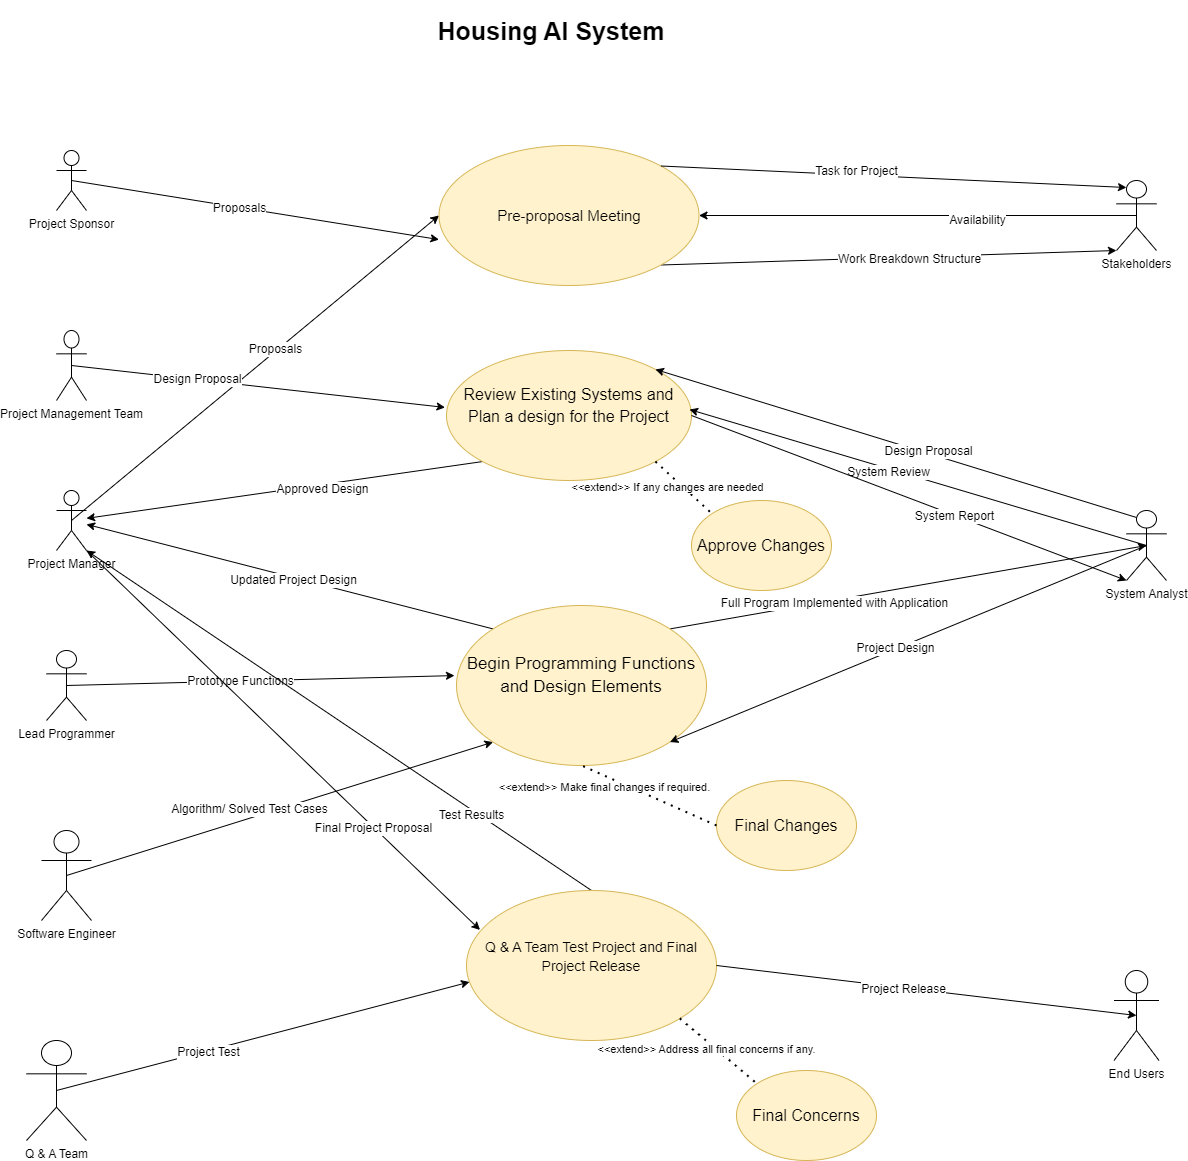

The diagram above was exported from draw.io. Its source (the exported page's mxGraphModel, read from the mxfile embedded in the PNG):
<mxGraphModel dx="1282" dy="970" grid="1" gridSize="10" guides="1" tooltips="1" connect="1" arrows="1" fold="1" page="0" pageScale="1" pageWidth="850" pageHeight="1100" math="0" shadow="0">
  <root>
    <mxCell id="0" />
    <mxCell id="1" parent="0" />
    <mxCell id="fZoJheLZv7mVkyPExijZ-12" style="rounded=0;orthogonalLoop=1;jettySize=auto;html=1;exitX=0.5;exitY=0.5;exitDx=0;exitDy=0;exitPerimeter=0;entryX=0;entryY=0.5;entryDx=0;entryDy=0;" edge="1" parent="1" source="fZoJheLZv7mVkyPExijZ-1" target="fZoJheLZv7mVkyPExijZ-8">
      <mxGeometry relative="1" as="geometry" />
    </mxCell>
    <mxCell id="fZoJheLZv7mVkyPExijZ-16" value="&lt;font style=&quot;font-size: 12px;&quot;&gt;Proposals&lt;/font&gt;" style="edgeLabel;html=1;align=center;verticalAlign=middle;resizable=0;points=[];" vertex="1" connectable="0" parent="fZoJheLZv7mVkyPExijZ-12">
      <mxGeometry x="0.1106" y="1" relative="1" as="geometry">
        <mxPoint y="-1" as="offset" />
      </mxGeometry>
    </mxCell>
    <mxCell id="fZoJheLZv7mVkyPExijZ-1" value="Project Manager" style="shape=umlActor;verticalLabelPosition=bottom;verticalAlign=top;html=1;outlineConnect=0;" vertex="1" parent="1">
      <mxGeometry y="430" width="30" height="60" as="geometry" />
    </mxCell>
    <mxCell id="fZoJheLZv7mVkyPExijZ-4" value="&lt;h2&gt;&lt;font style=&quot;font-size: 25px;&quot;&gt;Housing AI System&lt;/font&gt;&lt;/h2&gt;" style="text;html=1;align=center;verticalAlign=middle;whiteSpace=wrap;rounded=0;" vertex="1" parent="1">
      <mxGeometry x="330" y="-60" width="330" height="60" as="geometry" />
    </mxCell>
    <mxCell id="fZoJheLZv7mVkyPExijZ-5" value="Project Sponsor" style="shape=umlActor;verticalLabelPosition=bottom;verticalAlign=top;html=1;outlineConnect=0;" vertex="1" parent="1">
      <mxGeometry y="90" width="30" height="60" as="geometry" />
    </mxCell>
    <mxCell id="fZoJheLZv7mVkyPExijZ-19" style="rounded=0;orthogonalLoop=1;jettySize=auto;html=1;exitX=0.5;exitY=0.5;exitDx=0;exitDy=0;exitPerimeter=0;entryX=1;entryY=0.5;entryDx=0;entryDy=0;" edge="1" parent="1" source="fZoJheLZv7mVkyPExijZ-7" target="fZoJheLZv7mVkyPExijZ-8">
      <mxGeometry relative="1" as="geometry" />
    </mxCell>
    <mxCell id="fZoJheLZv7mVkyPExijZ-20" value="&lt;font style=&quot;font-size: 12px;&quot;&gt;Availability&lt;/font&gt;" style="edgeLabel;html=1;align=center;verticalAlign=middle;resizable=0;points=[];" vertex="1" connectable="0" parent="fZoJheLZv7mVkyPExijZ-19">
      <mxGeometry x="-0.2694" y="4" relative="1" as="geometry">
        <mxPoint as="offset" />
      </mxGeometry>
    </mxCell>
    <mxCell id="fZoJheLZv7mVkyPExijZ-7" value="Stakeholders" style="shape=umlActor;verticalLabelPosition=bottom;verticalAlign=top;html=1;outlineConnect=0;" vertex="1" parent="1">
      <mxGeometry x="1060" y="120" width="40" height="70" as="geometry" />
    </mxCell>
    <mxCell id="fZoJheLZv7mVkyPExijZ-21" style="rounded=0;orthogonalLoop=1;jettySize=auto;html=1;exitX=1;exitY=1;exitDx=0;exitDy=0;entryX=0;entryY=1;entryDx=0;entryDy=0;entryPerimeter=0;" edge="1" parent="1" source="fZoJheLZv7mVkyPExijZ-8" target="fZoJheLZv7mVkyPExijZ-7">
      <mxGeometry relative="1" as="geometry">
        <Array as="points" />
      </mxGeometry>
    </mxCell>
    <mxCell id="fZoJheLZv7mVkyPExijZ-22" value="&lt;font style=&quot;font-size: 12px;&quot;&gt;Work Breakdown Structure&lt;/font&gt;" style="edgeLabel;html=1;align=center;verticalAlign=middle;resizable=0;points=[];" vertex="1" connectable="0" parent="fZoJheLZv7mVkyPExijZ-21">
      <mxGeometry x="0.0889" y="-2" relative="1" as="geometry">
        <mxPoint as="offset" />
      </mxGeometry>
    </mxCell>
    <mxCell id="fZoJheLZv7mVkyPExijZ-8" value="&lt;span id=&quot;docs-internal-guid-dc5a65e6-7fff-ec9c-696f-734d68dd9b62&quot;&gt;&lt;span style=&quot;font-family: Arial, sans-serif; background-color: transparent; font-variant-numeric: normal; font-variant-east-asian: normal; font-variant-alternates: normal; font-variant-position: normal; vertical-align: baseline; white-space-collapse: preserve;&quot;&gt;&lt;font style=&quot;font-size: 15px;&quot;&gt;Pre-proposal Meeting&lt;/font&gt;&lt;/span&gt;&lt;/span&gt;" style="ellipse;whiteSpace=wrap;html=1;fillColor=#fff2cc;strokeColor=#d6b656;" vertex="1" parent="1">
      <mxGeometry x="382.5" y="85" width="260" height="140" as="geometry" />
    </mxCell>
    <mxCell id="fZoJheLZv7mVkyPExijZ-17" style="rounded=0;orthogonalLoop=1;jettySize=auto;html=1;exitX=0.5;exitY=0.5;exitDx=0;exitDy=0;exitPerimeter=0;entryX=0;entryY=0.672;entryDx=0;entryDy=0;entryPerimeter=0;" edge="1" parent="1" source="fZoJheLZv7mVkyPExijZ-5" target="fZoJheLZv7mVkyPExijZ-8">
      <mxGeometry relative="1" as="geometry" />
    </mxCell>
    <mxCell id="fZoJheLZv7mVkyPExijZ-18" value="&lt;font style=&quot;font-size: 12px;&quot;&gt;Proposals&lt;/font&gt;" style="edgeLabel;html=1;align=center;verticalAlign=middle;resizable=0;points=[];" vertex="1" connectable="0" parent="fZoJheLZv7mVkyPExijZ-17">
      <mxGeometry x="-0.0844" y="-1" relative="1" as="geometry">
        <mxPoint as="offset" />
      </mxGeometry>
    </mxCell>
    <mxCell id="fZoJheLZv7mVkyPExijZ-23" style="rounded=0;orthogonalLoop=1;jettySize=auto;html=1;exitX=1;exitY=0;exitDx=0;exitDy=0;entryX=0.25;entryY=0.1;entryDx=0;entryDy=0;entryPerimeter=0;" edge="1" parent="1" source="fZoJheLZv7mVkyPExijZ-8" target="fZoJheLZv7mVkyPExijZ-7">
      <mxGeometry relative="1" as="geometry" />
    </mxCell>
    <mxCell id="fZoJheLZv7mVkyPExijZ-25" value="&lt;font style=&quot;font-size: 12px;&quot;&gt;Task for Project&lt;/font&gt;" style="edgeLabel;html=1;align=center;verticalAlign=middle;resizable=0;points=[];" vertex="1" connectable="0" parent="fZoJheLZv7mVkyPExijZ-23">
      <mxGeometry x="-0.1625" y="4" relative="1" as="geometry">
        <mxPoint as="offset" />
      </mxGeometry>
    </mxCell>
    <mxCell id="fZoJheLZv7mVkyPExijZ-26" value="Project Management Team" style="shape=umlActor;verticalLabelPosition=bottom;verticalAlign=top;html=1;outlineConnect=0;" vertex="1" parent="1">
      <mxGeometry y="270" width="30" height="70" as="geometry" />
    </mxCell>
    <mxCell id="fZoJheLZv7mVkyPExijZ-43" style="rounded=0;orthogonalLoop=1;jettySize=auto;html=1;exitX=0;exitY=1;exitDx=0;exitDy=0;" edge="1" parent="1" source="fZoJheLZv7mVkyPExijZ-27" target="fZoJheLZv7mVkyPExijZ-1">
      <mxGeometry relative="1" as="geometry" />
    </mxCell>
    <mxCell id="fZoJheLZv7mVkyPExijZ-44" value="&lt;font style=&quot;font-size: 12px;&quot;&gt;Approved Design&lt;/font&gt;" style="edgeLabel;html=1;align=center;verticalAlign=middle;resizable=0;points=[];" vertex="1" connectable="0" parent="fZoJheLZv7mVkyPExijZ-43">
      <mxGeometry x="-0.1829" y="4" relative="1" as="geometry">
        <mxPoint as="offset" />
      </mxGeometry>
    </mxCell>
    <mxCell id="fZoJheLZv7mVkyPExijZ-27" value="&lt;span style=&quot;font-size: 16px;&quot; id=&quot;docs-internal-guid-323d0c42-7fff-8e67-74c9-b33e74e577d8&quot;&gt;&lt;p style=&quot;line-height:1.38;margin-top:0pt;margin-bottom:0pt;&quot; dir=&quot;ltr&quot;&gt;&lt;span style=&quot;font-family: Arial, sans-serif; background-color: transparent; font-variant-numeric: normal; font-variant-east-asian: normal; font-variant-alternates: normal; font-variant-position: normal; vertical-align: baseline; white-space-collapse: preserve;&quot;&gt;Review Existing Systems and Plan a design for the Project&lt;/span&gt;&lt;/p&gt;&lt;br&gt;&lt;/span&gt;" style="ellipse;whiteSpace=wrap;html=1;fillColor=#fff2cc;strokeColor=#d6b656;" vertex="1" parent="1">
      <mxGeometry x="390" y="290" width="245" height="130" as="geometry" />
    </mxCell>
    <mxCell id="fZoJheLZv7mVkyPExijZ-38" style="rounded=0;orthogonalLoop=1;jettySize=auto;html=1;exitX=0.25;exitY=0.1;exitDx=0;exitDy=0;exitPerimeter=0;entryX=1;entryY=0;entryDx=0;entryDy=0;" edge="1" parent="1" source="fZoJheLZv7mVkyPExijZ-28" target="fZoJheLZv7mVkyPExijZ-27">
      <mxGeometry relative="1" as="geometry" />
    </mxCell>
    <mxCell id="fZoJheLZv7mVkyPExijZ-39" value="&lt;font style=&quot;font-size: 12px;&quot;&gt;Design Proposal&lt;/font&gt;" style="edgeLabel;html=1;align=center;verticalAlign=middle;resizable=0;points=[];" vertex="1" connectable="0" parent="fZoJheLZv7mVkyPExijZ-38">
      <mxGeometry x="-0.1281" y="-2" relative="1" as="geometry">
        <mxPoint as="offset" />
      </mxGeometry>
    </mxCell>
    <mxCell id="fZoJheLZv7mVkyPExijZ-28" value="System Analyst" style="shape=umlActor;verticalLabelPosition=bottom;verticalAlign=top;html=1;outlineConnect=0;" vertex="1" parent="1">
      <mxGeometry x="1070" y="450" width="40" height="70" as="geometry" />
    </mxCell>
    <mxCell id="fZoJheLZv7mVkyPExijZ-30" value="&lt;font style=&quot;font-size: 16px;&quot;&gt;Approve Changes&lt;/font&gt;" style="ellipse;whiteSpace=wrap;html=1;fillColor=#fff2cc;strokeColor=#d6b656;" vertex="1" parent="1">
      <mxGeometry x="635" y="440" width="140" height="90" as="geometry" />
    </mxCell>
    <mxCell id="fZoJheLZv7mVkyPExijZ-31" value="" style="endArrow=none;dashed=1;html=1;dashPattern=1 3;strokeWidth=2;rounded=0;exitX=1;exitY=1;exitDx=0;exitDy=0;entryX=0;entryY=0;entryDx=0;entryDy=0;" edge="1" parent="1" source="fZoJheLZv7mVkyPExijZ-27" target="fZoJheLZv7mVkyPExijZ-30">
      <mxGeometry width="50" height="50" relative="1" as="geometry">
        <mxPoint x="630" y="500" as="sourcePoint" />
        <mxPoint x="680" y="450" as="targetPoint" />
      </mxGeometry>
    </mxCell>
    <mxCell id="fZoJheLZv7mVkyPExijZ-32" value="&amp;lt;&amp;lt;extend&amp;gt;&amp;gt; If any changes are needed" style="edgeLabel;html=1;align=center;verticalAlign=middle;resizable=0;points=[];" vertex="1" connectable="0" parent="fZoJheLZv7mVkyPExijZ-31">
      <mxGeometry x="-0.477" y="-4" relative="1" as="geometry">
        <mxPoint y="9" as="offset" />
      </mxGeometry>
    </mxCell>
    <mxCell id="fZoJheLZv7mVkyPExijZ-33" style="rounded=0;orthogonalLoop=1;jettySize=auto;html=1;exitX=0.5;exitY=0.5;exitDx=0;exitDy=0;exitPerimeter=0;entryX=0.992;entryY=0.454;entryDx=0;entryDy=0;entryPerimeter=0;" edge="1" parent="1" source="fZoJheLZv7mVkyPExijZ-28" target="fZoJheLZv7mVkyPExijZ-27">
      <mxGeometry relative="1" as="geometry" />
    </mxCell>
    <mxCell id="fZoJheLZv7mVkyPExijZ-35" value="&lt;font style=&quot;font-size: 12px;&quot;&gt;System Review&lt;/font&gt;" style="edgeLabel;html=1;align=center;verticalAlign=middle;resizable=0;points=[];" vertex="1" connectable="0" parent="fZoJheLZv7mVkyPExijZ-33">
      <mxGeometry x="0.1265" y="3" relative="1" as="geometry">
        <mxPoint as="offset" />
      </mxGeometry>
    </mxCell>
    <mxCell id="fZoJheLZv7mVkyPExijZ-36" style="rounded=0;orthogonalLoop=1;jettySize=auto;html=1;exitX=0.5;exitY=0.5;exitDx=0;exitDy=0;exitPerimeter=0;entryX=-0.006;entryY=0.438;entryDx=0;entryDy=0;entryPerimeter=0;" edge="1" parent="1" source="fZoJheLZv7mVkyPExijZ-26" target="fZoJheLZv7mVkyPExijZ-27">
      <mxGeometry relative="1" as="geometry" />
    </mxCell>
    <mxCell id="fZoJheLZv7mVkyPExijZ-37" value="&lt;font style=&quot;font-size: 12px;&quot;&gt;Design Proposal&lt;/font&gt;" style="edgeLabel;html=1;align=center;verticalAlign=middle;resizable=0;points=[];" vertex="1" connectable="0" parent="fZoJheLZv7mVkyPExijZ-36">
      <mxGeometry x="-0.3307" y="1" relative="1" as="geometry">
        <mxPoint as="offset" />
      </mxGeometry>
    </mxCell>
    <mxCell id="fZoJheLZv7mVkyPExijZ-40" style="rounded=0;orthogonalLoop=1;jettySize=auto;html=1;exitX=1;exitY=0.5;exitDx=0;exitDy=0;entryX=0;entryY=1;entryDx=0;entryDy=0;entryPerimeter=0;" edge="1" parent="1" source="fZoJheLZv7mVkyPExijZ-27" target="fZoJheLZv7mVkyPExijZ-28">
      <mxGeometry relative="1" as="geometry" />
    </mxCell>
    <mxCell id="fZoJheLZv7mVkyPExijZ-41" value="&lt;font style=&quot;font-size: 12px;&quot;&gt;System Report&lt;/font&gt;" style="edgeLabel;html=1;align=center;verticalAlign=middle;resizable=0;points=[];" vertex="1" connectable="0" parent="fZoJheLZv7mVkyPExijZ-40">
      <mxGeometry x="0.2081" y="-1" relative="1" as="geometry">
        <mxPoint as="offset" />
      </mxGeometry>
    </mxCell>
    <mxCell id="fZoJheLZv7mVkyPExijZ-45" value="Lead Programmer" style="shape=umlActor;verticalLabelPosition=bottom;verticalAlign=top;html=1;outlineConnect=0;" vertex="1" parent="1">
      <mxGeometry x="-10" y="590" width="40" height="70" as="geometry" />
    </mxCell>
    <mxCell id="fZoJheLZv7mVkyPExijZ-59" style="rounded=0;orthogonalLoop=1;jettySize=auto;html=1;exitX=0.5;exitY=0.5;exitDx=0;exitDy=0;exitPerimeter=0;entryX=0;entryY=1;entryDx=0;entryDy=0;" edge="1" parent="1" source="fZoJheLZv7mVkyPExijZ-48" target="fZoJheLZv7mVkyPExijZ-49">
      <mxGeometry relative="1" as="geometry" />
    </mxCell>
    <mxCell id="fZoJheLZv7mVkyPExijZ-69" value="&lt;font style=&quot;font-size: 12px;&quot;&gt;Algorithm/ Solved Test Cases&lt;/font&gt;" style="edgeLabel;html=1;align=center;verticalAlign=middle;resizable=0;points=[];" vertex="1" connectable="0" parent="fZoJheLZv7mVkyPExijZ-59">
      <mxGeometry x="-0.3428" y="5" relative="1" as="geometry">
        <mxPoint x="44" y="-18" as="offset" />
      </mxGeometry>
    </mxCell>
    <mxCell id="fZoJheLZv7mVkyPExijZ-48" value="Software Engineer" style="shape=umlActor;verticalLabelPosition=bottom;verticalAlign=top;html=1;outlineConnect=0;" vertex="1" parent="1">
      <mxGeometry x="-15" y="770" width="50" height="90" as="geometry" />
    </mxCell>
    <mxCell id="fZoJheLZv7mVkyPExijZ-65" style="rounded=0;orthogonalLoop=1;jettySize=auto;html=1;exitX=1;exitY=0;exitDx=0;exitDy=0;entryX=0.5;entryY=0.5;entryDx=0;entryDy=0;entryPerimeter=0;" edge="1" parent="1" source="fZoJheLZv7mVkyPExijZ-49" target="fZoJheLZv7mVkyPExijZ-28">
      <mxGeometry relative="1" as="geometry">
        <mxPoint x="1011" y="480" as="targetPoint" />
      </mxGeometry>
    </mxCell>
    <mxCell id="fZoJheLZv7mVkyPExijZ-67" value="&lt;font style=&quot;font-size: 12px;&quot;&gt;Full Program Implemented with Application&lt;/font&gt;" style="edgeLabel;html=1;align=center;verticalAlign=middle;resizable=0;points=[];" vertex="1" connectable="0" parent="fZoJheLZv7mVkyPExijZ-65">
      <mxGeometry x="-0.3121" y="-3" relative="1" as="geometry">
        <mxPoint as="offset" />
      </mxGeometry>
    </mxCell>
    <mxCell id="fZoJheLZv7mVkyPExijZ-70" style="rounded=0;orthogonalLoop=1;jettySize=auto;html=1;exitX=0;exitY=0;exitDx=0;exitDy=0;" edge="1" parent="1" source="fZoJheLZv7mVkyPExijZ-49" target="fZoJheLZv7mVkyPExijZ-1">
      <mxGeometry relative="1" as="geometry" />
    </mxCell>
    <mxCell id="fZoJheLZv7mVkyPExijZ-71" value="&lt;font style=&quot;font-size: 12px;&quot;&gt;Updated Project Design&lt;/font&gt;" style="edgeLabel;html=1;align=center;verticalAlign=middle;resizable=0;points=[];" vertex="1" connectable="0" parent="fZoJheLZv7mVkyPExijZ-70">
      <mxGeometry x="-0.0179" y="2" relative="1" as="geometry">
        <mxPoint as="offset" />
      </mxGeometry>
    </mxCell>
    <mxCell id="fZoJheLZv7mVkyPExijZ-49" value="&lt;span style=&quot;font-size: 17px;&quot; id=&quot;docs-internal-guid-16a959fc-7fff-8646-e22f-02503eed34da&quot;&gt;&lt;p style=&quot;line-height:1.38;margin-top:0pt;margin-bottom:0pt;&quot; dir=&quot;ltr&quot;&gt;&lt;span style=&quot;font-family: Arial, sans-serif; background-color: transparent; font-variant-numeric: normal; font-variant-east-asian: normal; font-variant-alternates: normal; font-variant-position: normal; vertical-align: baseline; white-space-collapse: preserve;&quot;&gt;Begin Programming Functions and Design Elements&lt;/span&gt;&lt;/p&gt;&lt;br&gt;&lt;/span&gt;" style="ellipse;whiteSpace=wrap;html=1;fillColor=#fff2cc;strokeColor=#d6b656;" vertex="1" parent="1">
      <mxGeometry x="400" y="545" width="250" height="160" as="geometry" />
    </mxCell>
    <mxCell id="fZoJheLZv7mVkyPExijZ-54" style="rounded=0;orthogonalLoop=1;jettySize=auto;html=1;exitX=0.5;exitY=0.5;exitDx=0;exitDy=0;exitPerimeter=0;entryX=1;entryY=1;entryDx=0;entryDy=0;" edge="1" parent="1" source="fZoJheLZv7mVkyPExijZ-28" target="fZoJheLZv7mVkyPExijZ-49">
      <mxGeometry relative="1" as="geometry">
        <mxPoint x="590" y="640" as="targetPoint" />
      </mxGeometry>
    </mxCell>
    <mxCell id="fZoJheLZv7mVkyPExijZ-55" value="&lt;font style=&quot;font-size: 12px;&quot;&gt;Project Design&lt;/font&gt;" style="edgeLabel;html=1;align=center;verticalAlign=middle;resizable=0;points=[];" vertex="1" connectable="0" parent="fZoJheLZv7mVkyPExijZ-54">
      <mxGeometry x="0.0541" y="-1" relative="1" as="geometry">
        <mxPoint as="offset" />
      </mxGeometry>
    </mxCell>
    <mxCell id="fZoJheLZv7mVkyPExijZ-56" style="rounded=0;orthogonalLoop=1;jettySize=auto;html=1;exitX=0.5;exitY=0.5;exitDx=0;exitDy=0;exitPerimeter=0;entryX=-0.008;entryY=0.438;entryDx=0;entryDy=0;entryPerimeter=0;" edge="1" parent="1" source="fZoJheLZv7mVkyPExijZ-45" target="fZoJheLZv7mVkyPExijZ-49">
      <mxGeometry relative="1" as="geometry" />
    </mxCell>
    <mxCell id="fZoJheLZv7mVkyPExijZ-57" value="&lt;font style=&quot;font-size: 12px;&quot;&gt;Prototype Functions&lt;/font&gt;" style="edgeLabel;html=1;align=center;verticalAlign=middle;resizable=0;points=[];" vertex="1" connectable="0" parent="fZoJheLZv7mVkyPExijZ-56">
      <mxGeometry x="-0.1009" relative="1" as="geometry">
        <mxPoint as="offset" />
      </mxGeometry>
    </mxCell>
    <mxCell id="fZoJheLZv7mVkyPExijZ-61" value="&lt;font style=&quot;font-size: 16px;&quot;&gt;Final Changes&lt;/font&gt;" style="ellipse;whiteSpace=wrap;html=1;fillColor=#fff2cc;strokeColor=#d6b656;" vertex="1" parent="1">
      <mxGeometry x="660" y="720" width="140" height="90" as="geometry" />
    </mxCell>
    <mxCell id="fZoJheLZv7mVkyPExijZ-62" value="" style="endArrow=none;dashed=1;html=1;dashPattern=1 3;strokeWidth=2;rounded=0;exitX=0;exitY=0.5;exitDx=0;exitDy=0;entryX=0.5;entryY=1;entryDx=0;entryDy=0;" edge="1" parent="1" source="fZoJheLZv7mVkyPExijZ-61" target="fZoJheLZv7mVkyPExijZ-49">
      <mxGeometry width="50" height="50" relative="1" as="geometry">
        <mxPoint x="520" y="740" as="sourcePoint" />
        <mxPoint x="570" y="690" as="targetPoint" />
      </mxGeometry>
    </mxCell>
    <mxCell id="fZoJheLZv7mVkyPExijZ-63" value="&amp;lt;&amp;lt;extend&amp;gt;&amp;gt; Make final changes if required." style="edgeLabel;html=1;align=center;verticalAlign=middle;resizable=0;points=[];" vertex="1" connectable="0" parent="fZoJheLZv7mVkyPExijZ-62">
      <mxGeometry x="0.3446" y="3" relative="1" as="geometry">
        <mxPoint x="-21" y="-1" as="offset" />
      </mxGeometry>
    </mxCell>
    <mxCell id="fZoJheLZv7mVkyPExijZ-72" value="End Users" style="shape=umlActor;verticalLabelPosition=bottom;verticalAlign=top;html=1;outlineConnect=0;" vertex="1" parent="1">
      <mxGeometry x="1057.5" y="910" width="45" height="90" as="geometry" />
    </mxCell>
    <mxCell id="fZoJheLZv7mVkyPExijZ-73" value="Q &amp;amp; A Team" style="shape=umlActor;verticalLabelPosition=bottom;verticalAlign=top;html=1;outlineConnect=0;" vertex="1" parent="1">
      <mxGeometry x="-30" y="980" width="60" height="100" as="geometry" />
    </mxCell>
    <mxCell id="fZoJheLZv7mVkyPExijZ-82" style="rounded=0;orthogonalLoop=1;jettySize=auto;html=1;exitX=0.5;exitY=0;exitDx=0;exitDy=0;entryX=1;entryY=1;entryDx=0;entryDy=0;entryPerimeter=0;" edge="1" parent="1" source="fZoJheLZv7mVkyPExijZ-76" target="fZoJheLZv7mVkyPExijZ-1">
      <mxGeometry relative="1" as="geometry">
        <mxPoint x="50" y="500" as="targetPoint" />
      </mxGeometry>
    </mxCell>
    <mxCell id="fZoJheLZv7mVkyPExijZ-83" value="&lt;font style=&quot;font-size: 12px;&quot;&gt;Test Results&lt;/font&gt;" style="edgeLabel;html=1;align=center;verticalAlign=middle;resizable=0;points=[];" vertex="1" connectable="0" parent="fZoJheLZv7mVkyPExijZ-82">
      <mxGeometry x="-0.5331" y="5" relative="1" as="geometry">
        <mxPoint as="offset" />
      </mxGeometry>
    </mxCell>
    <mxCell id="fZoJheLZv7mVkyPExijZ-76" value="&lt;span style=&quot;font-size: 14px;&quot; id=&quot;docs-internal-guid-11a6c6da-7fff-0acc-60ef-4c4870442beb&quot;&gt;&lt;p style=&quot;line-height:1.38;margin-top:0pt;margin-bottom:0pt;&quot; dir=&quot;ltr&quot;&gt;&lt;span style=&quot;font-family: Arial, sans-serif; background-color: transparent; font-variant-numeric: normal; font-variant-east-asian: normal; font-variant-alternates: normal; font-variant-position: normal; vertical-align: baseline; white-space-collapse: preserve;&quot;&gt;Q &amp;amp; A Team Test Project and Final Project Release&lt;/span&gt;&lt;/p&gt;&lt;br&gt;&lt;/span&gt;" style="ellipse;whiteSpace=wrap;html=1;fillColor=#fff2cc;strokeColor=#d6b656;" vertex="1" parent="1">
      <mxGeometry x="410" y="830" width="250" height="150" as="geometry" />
    </mxCell>
    <mxCell id="fZoJheLZv7mVkyPExijZ-77" style="rounded=0;orthogonalLoop=1;jettySize=auto;html=1;exitX=1;exitY=1;exitDx=0;exitDy=0;exitPerimeter=0;entryX=0.054;entryY=0.263;entryDx=0;entryDy=0;entryPerimeter=0;" edge="1" parent="1" source="fZoJheLZv7mVkyPExijZ-1" target="fZoJheLZv7mVkyPExijZ-76">
      <mxGeometry relative="1" as="geometry" />
    </mxCell>
    <mxCell id="fZoJheLZv7mVkyPExijZ-78" value="&lt;font style=&quot;font-size: 12px;&quot;&gt;Final Project Proposal&lt;/font&gt;" style="edgeLabel;html=1;align=center;verticalAlign=middle;resizable=0;points=[];" vertex="1" connectable="0" parent="fZoJheLZv7mVkyPExijZ-77">
      <mxGeometry x="0.4596" y="-1" relative="1" as="geometry">
        <mxPoint as="offset" />
      </mxGeometry>
    </mxCell>
    <mxCell id="fZoJheLZv7mVkyPExijZ-79" style="rounded=0;orthogonalLoop=1;jettySize=auto;html=1;exitX=0.5;exitY=0.5;exitDx=0;exitDy=0;exitPerimeter=0;entryX=0.012;entryY=0.61;entryDx=0;entryDy=0;entryPerimeter=0;" edge="1" parent="1" source="fZoJheLZv7mVkyPExijZ-73" target="fZoJheLZv7mVkyPExijZ-76">
      <mxGeometry relative="1" as="geometry" />
    </mxCell>
    <mxCell id="fZoJheLZv7mVkyPExijZ-80" value="&lt;font style=&quot;font-size: 12px;&quot;&gt;Project Test&lt;/font&gt;" style="edgeLabel;html=1;align=center;verticalAlign=middle;resizable=0;points=[];" vertex="1" connectable="0" parent="fZoJheLZv7mVkyPExijZ-79">
      <mxGeometry x="-0.2754" y="-1" relative="1" as="geometry">
        <mxPoint x="1" as="offset" />
      </mxGeometry>
    </mxCell>
    <mxCell id="fZoJheLZv7mVkyPExijZ-84" style="rounded=0;orthogonalLoop=1;jettySize=auto;html=1;exitX=1;exitY=0.5;exitDx=0;exitDy=0;entryX=0.5;entryY=0.5;entryDx=0;entryDy=0;entryPerimeter=0;" edge="1" parent="1" source="fZoJheLZv7mVkyPExijZ-76" target="fZoJheLZv7mVkyPExijZ-72">
      <mxGeometry relative="1" as="geometry" />
    </mxCell>
    <mxCell id="fZoJheLZv7mVkyPExijZ-85" value="&lt;font style=&quot;font-size: 12px;&quot;&gt;Project Release&lt;/font&gt;" style="edgeLabel;html=1;align=center;verticalAlign=middle;resizable=0;points=[];" vertex="1" connectable="0" parent="fZoJheLZv7mVkyPExijZ-84">
      <mxGeometry x="-0.1115" y="-1" relative="1" as="geometry">
        <mxPoint as="offset" />
      </mxGeometry>
    </mxCell>
    <mxCell id="fZoJheLZv7mVkyPExijZ-86" value="&lt;span style=&quot;font-size: 16px;&quot;&gt;Final Concerns&lt;/span&gt;" style="ellipse;whiteSpace=wrap;html=1;fillColor=#fff2cc;strokeColor=#d6b656;" vertex="1" parent="1">
      <mxGeometry x="680" y="1010" width="140" height="90" as="geometry" />
    </mxCell>
    <mxCell id="fZoJheLZv7mVkyPExijZ-87" value="" style="endArrow=none;dashed=1;html=1;dashPattern=1 3;strokeWidth=2;rounded=0;entryX=0;entryY=0;entryDx=0;entryDy=0;exitX=1;exitY=1;exitDx=0;exitDy=0;" edge="1" parent="1" source="fZoJheLZv7mVkyPExijZ-76" target="fZoJheLZv7mVkyPExijZ-86">
      <mxGeometry width="50" height="50" relative="1" as="geometry">
        <mxPoint x="620" y="1050" as="sourcePoint" />
        <mxPoint x="670" y="1000" as="targetPoint" />
      </mxGeometry>
    </mxCell>
    <mxCell id="fZoJheLZv7mVkyPExijZ-88" value="&amp;lt;&amp;lt;extend&amp;gt;&amp;gt; Address all final concerns if any." style="edgeLabel;html=1;align=center;verticalAlign=middle;resizable=0;points=[];" vertex="1" connectable="0" parent="fZoJheLZv7mVkyPExijZ-87">
      <mxGeometry x="-0.2153" y="-6" relative="1" as="geometry">
        <mxPoint x="-1" as="offset" />
      </mxGeometry>
    </mxCell>
  </root>
</mxGraphModel>